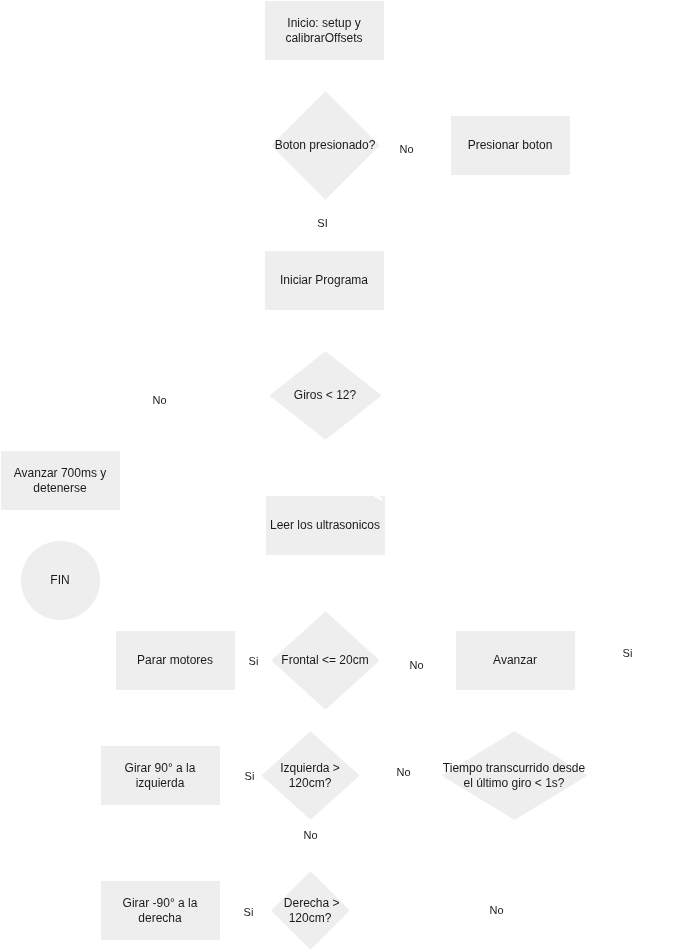

The diagram above was exported from draw.io. Its source (the exported page's mxGraphModel, read from the mxfile embedded in the PNG):
<mxGraphModel dx="813" dy="391" grid="1" gridSize="10" guides="1" tooltips="1" connect="1" arrows="1" fold="1" page="1" pageScale="1" pageWidth="827" pageHeight="1169" math="0" shadow="0">
  <root>
    <mxCell id="0" />
    <mxCell id="1" parent="0" />
    <mxCell id="Lz1ADNMyJikLhrslreKk-3" edge="1" parent="1" source="Lz1ADNMyJikLhrslreKk-1" style="edgeStyle=orthogonalEdgeStyle;rounded=0;orthogonalLoop=1;jettySize=auto;html=1;labelBackgroundColor=none;fontColor=default;strokeColor=#FFFFFF;" target="Lz1ADNMyJikLhrslreKk-2" value="">
      <mxGeometry relative="1" as="geometry" />
    </mxCell>
    <mxCell id="Lz1ADNMyJikLhrslreKk-1" parent="1" style="rounded=0;whiteSpace=wrap;html=1;labelBackgroundColor=none;fillColor=#EEEEEE;strokeColor=#FFFFFF;fontColor=#1A1A1A;" value="Inicio: setup y calibrarOffsets" vertex="1">
      <mxGeometry height="60" width="120" x="354" y="30" as="geometry" />
    </mxCell>
    <mxCell id="Lz1ADNMyJikLhrslreKk-6" edge="1" parent="1" source="Lz1ADNMyJikLhrslreKk-2" style="edgeStyle=orthogonalEdgeStyle;rounded=0;orthogonalLoop=1;jettySize=auto;html=1;entryX=0.5;entryY=0;entryDx=0;entryDy=0;labelBackgroundColor=none;fontColor=default;strokeColor=#FFFFFF;" target="Lz1ADNMyJikLhrslreKk-5">
      <mxGeometry relative="1" as="geometry" />
    </mxCell>
    <mxCell id="Lz1ADNMyJikLhrslreKk-7" connectable="0" parent="Lz1ADNMyJikLhrslreKk-6" style="edgeLabel;html=1;align=center;verticalAlign=middle;resizable=0;points=[];labelBackgroundColor=none;fontColor=#1A1A1A;" value="SI" vertex="1">
      <mxGeometry relative="1" x="-0.12" y="-4" as="geometry">
        <mxPoint as="offset" />
      </mxGeometry>
    </mxCell>
    <mxCell id="Lz1ADNMyJikLhrslreKk-8" edge="1" parent="1" source="Lz1ADNMyJikLhrslreKk-2" style="edgeStyle=orthogonalEdgeStyle;rounded=0;orthogonalLoop=1;jettySize=auto;html=1;labelBackgroundColor=none;fontColor=default;strokeColor=#FFFFFF;">
      <mxGeometry relative="1" as="geometry">
        <mxPoint x="540" y="175" as="targetPoint" />
      </mxGeometry>
    </mxCell>
    <mxCell id="Lz1ADNMyJikLhrslreKk-10" connectable="0" parent="Lz1ADNMyJikLhrslreKk-8" style="edgeLabel;html=1;align=center;verticalAlign=middle;resizable=0;points=[];labelBackgroundColor=none;fontColor=#1A1A1A;" value="No" vertex="1">
      <mxGeometry relative="1" x="-0.2857" y="-3" as="geometry">
        <mxPoint as="offset" />
      </mxGeometry>
    </mxCell>
    <mxCell id="Lz1ADNMyJikLhrslreKk-2" parent="1" style="rhombus;whiteSpace=wrap;html=1;labelBackgroundColor=none;fillColor=#EEEEEE;strokeColor=#FFFFFF;fontColor=#1A1A1A;" value="Boton presionado?" vertex="1">
      <mxGeometry height="110" width="110" x="360" y="120" as="geometry" />
    </mxCell>
    <mxCell id="Lz1ADNMyJikLhrslreKk-37" edge="1" parent="1" source="Lz1ADNMyJikLhrslreKk-5" style="edgeStyle=orthogonalEdgeStyle;rounded=0;orthogonalLoop=1;jettySize=auto;html=1;entryX=0.5;entryY=0;entryDx=0;entryDy=0;labelBackgroundColor=none;fontColor=default;strokeColor=#FFFFFF;" target="Lz1ADNMyJikLhrslreKk-12">
      <mxGeometry relative="1" as="geometry" />
    </mxCell>
    <mxCell id="Lz1ADNMyJikLhrslreKk-5" parent="1" style="rounded=0;whiteSpace=wrap;html=1;labelBackgroundColor=none;fillColor=#EEEEEE;strokeColor=#FFFFFF;fontColor=#1A1A1A;" value="Iniciar Programa" vertex="1">
      <mxGeometry height="60" width="120" x="354" y="280" as="geometry" />
    </mxCell>
    <mxCell id="Lz1ADNMyJikLhrslreKk-11" edge="1" parent="1" source="Lz1ADNMyJikLhrslreKk-9" style="edgeStyle=orthogonalEdgeStyle;rounded=0;orthogonalLoop=1;jettySize=auto;html=1;exitX=0.5;exitY=1;exitDx=0;exitDy=0;entryX=1;entryY=0.5;entryDx=0;entryDy=0;labelBackgroundColor=none;fontColor=default;strokeColor=#FFFFFF;" target="Lz1ADNMyJikLhrslreKk-5">
      <mxGeometry relative="1" as="geometry" />
    </mxCell>
    <mxCell id="Lz1ADNMyJikLhrslreKk-9" parent="1" style="rounded=0;whiteSpace=wrap;html=1;labelBackgroundColor=none;fillColor=#EEEEEE;strokeColor=#FFFFFF;fontColor=#1A1A1A;" value="Presionar boton" vertex="1">
      <mxGeometry height="60" width="120" x="540" y="145" as="geometry" />
    </mxCell>
    <mxCell id="Lz1ADNMyJikLhrslreKk-17" edge="1" parent="1" source="Lz1ADNMyJikLhrslreKk-12" style="edgeStyle=orthogonalEdgeStyle;rounded=0;orthogonalLoop=1;jettySize=auto;html=1;labelBackgroundColor=none;fontColor=default;strokeColor=#FFFFFF;" target="Lz1ADNMyJikLhrslreKk-16" value="">
      <mxGeometry relative="1" as="geometry" />
    </mxCell>
    <mxCell id="Lz1ADNMyJikLhrslreKk-30" connectable="0" parent="Lz1ADNMyJikLhrslreKk-17" style="edgeLabel;html=1;align=center;verticalAlign=middle;resizable=0;points=[];labelBackgroundColor=none;fontColor=#1A1A1A;" value="No" vertex="1">
      <mxGeometry relative="1" x="-0.1635" y="4" as="geometry">
        <mxPoint as="offset" />
      </mxGeometry>
    </mxCell>
    <mxCell id="Lz1ADNMyJikLhrslreKk-28" edge="1" parent="1" source="Lz1ADNMyJikLhrslreKk-12" style="edgeStyle=orthogonalEdgeStyle;rounded=0;orthogonalLoop=1;jettySize=auto;html=1;entryX=0.5;entryY=0;entryDx=0;entryDy=0;labelBackgroundColor=none;fontColor=default;strokeColor=#FFFFFF;" target="Lz1ADNMyJikLhrslreKk-22">
      <mxGeometry relative="1" as="geometry" />
    </mxCell>
    <mxCell id="Lz1ADNMyJikLhrslreKk-12" parent="1" style="rhombus;whiteSpace=wrap;html=1;labelBackgroundColor=none;fillColor=#EEEEEE;strokeColor=#FFFFFF;fontColor=#1A1A1A;" value="Giros &amp;lt; 12?" vertex="1">
      <mxGeometry height="90" width="114" x="358" y="380" as="geometry" />
    </mxCell>
    <mxCell id="Lz1ADNMyJikLhrslreKk-19" edge="1" parent="1" source="Lz1ADNMyJikLhrslreKk-16" style="edgeStyle=orthogonalEdgeStyle;rounded=0;orthogonalLoop=1;jettySize=auto;html=1;labelBackgroundColor=none;fontColor=default;strokeColor=#FFFFFF;" target="Lz1ADNMyJikLhrslreKk-18" value="">
      <mxGeometry relative="1" as="geometry" />
    </mxCell>
    <mxCell id="Lz1ADNMyJikLhrslreKk-16" parent="1" style="whiteSpace=wrap;html=1;labelBackgroundColor=none;fillColor=#EEEEEE;strokeColor=#FFFFFF;fontColor=#1A1A1A;" value="Avanzar 700ms y detenerse" vertex="1">
      <mxGeometry height="60" width="120" x="90" y="480" as="geometry" />
    </mxCell>
    <mxCell id="Lz1ADNMyJikLhrslreKk-18" parent="1" style="ellipse;whiteSpace=wrap;html=1;labelBackgroundColor=none;fillColor=#EEEEEE;strokeColor=#FFFFFF;fontColor=#1A1A1A;" value="FIN" vertex="1">
      <mxGeometry height="80" width="80" x="110" y="570" as="geometry" />
    </mxCell>
    <mxCell id="Lz1ADNMyJikLhrslreKk-24" edge="1" parent="1" source="Lz1ADNMyJikLhrslreKk-22" style="edgeStyle=orthogonalEdgeStyle;rounded=0;orthogonalLoop=1;jettySize=auto;html=1;labelBackgroundColor=none;fontColor=default;strokeColor=#FFFFFF;" target="Lz1ADNMyJikLhrslreKk-23" value="">
      <mxGeometry relative="1" as="geometry" />
    </mxCell>
    <mxCell id="Lz1ADNMyJikLhrslreKk-22" parent="1" style="rounded=0;whiteSpace=wrap;html=1;labelBackgroundColor=none;fillColor=#EEEEEE;strokeColor=#FFFFFF;fontColor=#1A1A1A;" value="Leer los ultrasonicos" vertex="1">
      <mxGeometry height="60" width="120" x="355" y="525" as="geometry" />
    </mxCell>
    <mxCell id="Lz1ADNMyJikLhrslreKk-27" edge="1" parent="1" source="Lz1ADNMyJikLhrslreKk-23" style="edgeStyle=orthogonalEdgeStyle;rounded=0;orthogonalLoop=1;jettySize=auto;html=1;labelBackgroundColor=none;fontColor=default;strokeColor=#FFFFFF;" target="Lz1ADNMyJikLhrslreKk-26" value="">
      <mxGeometry relative="1" as="geometry" />
    </mxCell>
    <mxCell id="Lz1ADNMyJikLhrslreKk-31" connectable="0" parent="Lz1ADNMyJikLhrslreKk-27" style="edgeLabel;html=1;align=center;verticalAlign=middle;resizable=0;points=[];labelBackgroundColor=none;fontColor=#1A1A1A;" value="Si" vertex="1">
      <mxGeometry relative="1" x="-0.2" as="geometry">
        <mxPoint as="offset" />
      </mxGeometry>
    </mxCell>
    <mxCell id="Lz1ADNMyJikLhrslreKk-40" edge="1" parent="1" source="Lz1ADNMyJikLhrslreKk-23" style="edgeStyle=orthogonalEdgeStyle;rounded=0;orthogonalLoop=1;jettySize=auto;html=1;labelBackgroundColor=none;fontColor=default;strokeColor=#FFFFFF;" target="Lz1ADNMyJikLhrslreKk-39" value="">
      <mxGeometry relative="1" as="geometry" />
    </mxCell>
    <mxCell id="Lz1ADNMyJikLhrslreKk-41" connectable="0" parent="Lz1ADNMyJikLhrslreKk-40" style="edgeLabel;html=1;align=center;verticalAlign=middle;resizable=0;points=[];labelBackgroundColor=none;fontColor=#1A1A1A;" value="No" vertex="1">
      <mxGeometry relative="1" x="-0.0667" y="-4" as="geometry">
        <mxPoint as="offset" />
      </mxGeometry>
    </mxCell>
    <mxCell id="Lz1ADNMyJikLhrslreKk-23" parent="1" style="rhombus;whiteSpace=wrap;html=1;rounded=0;labelBackgroundColor=none;fillColor=#EEEEEE;strokeColor=#FFFFFF;fontColor=#1A1A1A;" value="Frontal &amp;lt;= 20cm" vertex="1">
      <mxGeometry height="100" width="110" x="360" y="640" as="geometry" />
    </mxCell>
    <mxCell id="Lz1ADNMyJikLhrslreKk-36" edge="1" parent="1" source="Lz1ADNMyJikLhrslreKk-26" style="edgeStyle=orthogonalEdgeStyle;rounded=0;orthogonalLoop=1;jettySize=auto;html=1;entryX=0;entryY=0.25;entryDx=0;entryDy=0;labelBackgroundColor=none;fontColor=default;strokeColor=#FFFFFF;" target="Lz1ADNMyJikLhrslreKk-22">
      <mxGeometry relative="1" as="geometry">
        <Array as="points">
          <mxPoint x="265" y="540" />
        </Array>
      </mxGeometry>
    </mxCell>
    <mxCell id="Lz1ADNMyJikLhrslreKk-26" parent="1" style="whiteSpace=wrap;html=1;rounded=0;labelBackgroundColor=none;fillColor=#EEEEEE;strokeColor=#FFFFFF;fontColor=#1A1A1A;" value="Parar motores" vertex="1">
      <mxGeometry height="60" width="120" x="205" y="660" as="geometry" />
    </mxCell>
    <mxCell id="Lz1ADNMyJikLhrslreKk-43" edge="1" parent="1" source="Lz1ADNMyJikLhrslreKk-39" style="edgeStyle=orthogonalEdgeStyle;rounded=0;orthogonalLoop=1;jettySize=auto;html=1;labelBackgroundColor=none;fontColor=default;strokeColor=#FFFFFF;" target="Lz1ADNMyJikLhrslreKk-42" value="">
      <mxGeometry relative="1" as="geometry" />
    </mxCell>
    <mxCell id="Lz1ADNMyJikLhrslreKk-39" parent="1" style="whiteSpace=wrap;html=1;rounded=0;labelBackgroundColor=none;fillColor=#EEEEEE;strokeColor=#FFFFFF;fontColor=#1A1A1A;" value="Avanzar" vertex="1">
      <mxGeometry height="60" width="120" x="545" y="660" as="geometry" />
    </mxCell>
    <mxCell id="Lz1ADNMyJikLhrslreKk-44" edge="1" parent="1" source="Lz1ADNMyJikLhrslreKk-42" style="edgeStyle=orthogonalEdgeStyle;rounded=0;orthogonalLoop=1;jettySize=auto;html=1;entryX=1;entryY=0.5;entryDx=0;entryDy=0;labelBackgroundColor=none;fontColor=default;strokeColor=#FFFFFF;" target="Lz1ADNMyJikLhrslreKk-22">
      <mxGeometry relative="1" as="geometry">
        <Array as="points">
          <mxPoint x="720" y="805" />
          <mxPoint x="720" y="555" />
        </Array>
      </mxGeometry>
    </mxCell>
    <mxCell id="Lz1ADNMyJikLhrslreKk-46" connectable="0" parent="Lz1ADNMyJikLhrslreKk-44" style="edgeLabel;html=1;align=center;verticalAlign=middle;resizable=0;points=[];labelBackgroundColor=none;fontColor=#1A1A1A;" value="Si" vertex="1">
      <mxGeometry relative="1" x="-0.3895" y="4" as="geometry">
        <mxPoint as="offset" />
      </mxGeometry>
    </mxCell>
    <mxCell id="Lz1ADNMyJikLhrslreKk-49" edge="1" parent="1" source="Lz1ADNMyJikLhrslreKk-42" style="edgeStyle=orthogonalEdgeStyle;rounded=0;orthogonalLoop=1;jettySize=auto;html=1;labelBackgroundColor=none;fontColor=default;strokeColor=#FFFFFF;" target="Lz1ADNMyJikLhrslreKk-48" value="">
      <mxGeometry relative="1" as="geometry" />
    </mxCell>
    <mxCell id="Lz1ADNMyJikLhrslreKk-50" connectable="0" parent="Lz1ADNMyJikLhrslreKk-49" style="edgeLabel;html=1;align=center;verticalAlign=middle;resizable=0;points=[];labelBackgroundColor=none;fontColor=#1A1A1A;" value="No" vertex="1">
      <mxGeometry relative="1" x="-0.05" y="-4" as="geometry">
        <mxPoint as="offset" />
      </mxGeometry>
    </mxCell>
    <mxCell id="Lz1ADNMyJikLhrslreKk-42" parent="1" style="rhombus;whiteSpace=wrap;html=1;rounded=0;labelBackgroundColor=none;fillColor=#EEEEEE;strokeColor=#FFFFFF;fontColor=#1A1A1A;" value="&lt;span data-path-to-node=&quot;7,4,0&quot; data-index-in-node=&quot;0&quot;&gt;Tiempo transcurrido desde el último giro &amp;lt; 1s?&lt;/span&gt; " vertex="1">
      <mxGeometry height="90" width="148.13" x="530" y="760" as="geometry" />
    </mxCell>
    <mxCell id="Lz1ADNMyJikLhrslreKk-52" edge="1" parent="1" source="Lz1ADNMyJikLhrslreKk-48" style="edgeStyle=orthogonalEdgeStyle;rounded=0;orthogonalLoop=1;jettySize=auto;html=1;labelBackgroundColor=none;fontColor=default;strokeColor=#FFFFFF;" target="Lz1ADNMyJikLhrslreKk-51" value="">
      <mxGeometry relative="1" as="geometry" />
    </mxCell>
    <mxCell id="Lz1ADNMyJikLhrslreKk-53" connectable="0" parent="Lz1ADNMyJikLhrslreKk-52" style="edgeLabel;html=1;align=center;verticalAlign=middle;resizable=0;points=[];labelBackgroundColor=none;fontColor=#1A1A1A;" value="Si" vertex="1">
      <mxGeometry relative="1" x="-0.4" y="1" as="geometry">
        <mxPoint y="-1" as="offset" />
      </mxGeometry>
    </mxCell>
    <mxCell id="l_ICsq-1JguVurqyx9QW-3" edge="1" parent="1" source="Lz1ADNMyJikLhrslreKk-48" style="edgeStyle=orthogonalEdgeStyle;rounded=0;orthogonalLoop=1;jettySize=auto;html=1;labelBackgroundColor=none;fontColor=default;strokeColor=#FFFFFF;" target="l_ICsq-1JguVurqyx9QW-2" value="">
      <mxGeometry relative="1" as="geometry" />
    </mxCell>
    <mxCell id="l_ICsq-1JguVurqyx9QW-4" connectable="0" parent="l_ICsq-1JguVurqyx9QW-3" style="edgeLabel;html=1;align=center;verticalAlign=middle;resizable=0;points=[];labelBackgroundColor=none;fontColor=#1A1A1A;" value="No" vertex="1">
      <mxGeometry relative="1" x="-0.4305" y="-1" as="geometry">
        <mxPoint as="offset" />
      </mxGeometry>
    </mxCell>
    <mxCell id="Lz1ADNMyJikLhrslreKk-48" parent="1" style="rhombus;whiteSpace=wrap;html=1;rounded=0;labelBackgroundColor=none;fillColor=#EEEEEE;strokeColor=#FFFFFF;fontColor=#1A1A1A;" value="Izquierda &amp;gt; 120cm?" vertex="1">
      <mxGeometry height="90" width="100" x="350" y="760" as="geometry" />
    </mxCell>
    <mxCell id="Lz1ADNMyJikLhrslreKk-51" parent="1" style="whiteSpace=wrap;html=1;rounded=0;labelBackgroundColor=none;fillColor=#EEEEEE;strokeColor=#FFFFFF;fontColor=#1A1A1A;" value="Girar 90° a la izquierda" vertex="1">
      <mxGeometry height="60" width="120" x="190" y="775" as="geometry" />
    </mxCell>
    <mxCell id="l_ICsq-1JguVurqyx9QW-6" edge="1" parent="1" source="l_ICsq-1JguVurqyx9QW-2" style="edgeStyle=orthogonalEdgeStyle;rounded=0;orthogonalLoop=1;jettySize=auto;html=1;labelBackgroundColor=none;fontColor=default;strokeColor=#FFFFFF;" target="l_ICsq-1JguVurqyx9QW-7" value="">
      <mxGeometry relative="1" as="geometry">
        <mxPoint x="300" y="940" as="targetPoint" />
      </mxGeometry>
    </mxCell>
    <mxCell id="l_ICsq-1JguVurqyx9QW-8" connectable="0" parent="l_ICsq-1JguVurqyx9QW-6" style="edgeLabel;html=1;align=center;verticalAlign=middle;resizable=0;points=[];labelBackgroundColor=none;fontColor=#1A1A1A;" value="Si" vertex="1">
      <mxGeometry relative="1" x="-0.099" y="1" as="geometry">
        <mxPoint as="offset" />
      </mxGeometry>
    </mxCell>
    <mxCell id="l_ICsq-1JguVurqyx9QW-2" parent="1" style="rhombus;whiteSpace=wrap;html=1;rounded=0;labelBackgroundColor=none;fillColor=#EEEEEE;strokeColor=#FFFFFF;fontColor=#1A1A1A;" value="&amp;nbsp;Derecha &amp;gt; 120cm?" vertex="1">
      <mxGeometry height="80" width="80" x="360" y="900" as="geometry" />
    </mxCell>
    <mxCell id="l_ICsq-1JguVurqyx9QW-7" parent="1" style="whiteSpace=wrap;html=1;rounded=0;labelBackgroundColor=none;fillColor=#EEEEEE;strokeColor=#FFFFFF;fontColor=#1A1A1A;" value="Girar -90° a la derecha" vertex="1">
      <mxGeometry height="60" width="120" x="190" y="910" as="geometry" />
    </mxCell>
    <mxCell id="l_ICsq-1JguVurqyx9QW-9" edge="1" parent="1" source="l_ICsq-1JguVurqyx9QW-2" style="edgeStyle=orthogonalEdgeStyle;rounded=0;orthogonalLoop=1;jettySize=auto;html=1;entryX=0.902;entryY=0.019;entryDx=0;entryDy=0;entryPerimeter=0;labelBackgroundColor=none;fontColor=default;strokeColor=#FFFFFF;" target="Lz1ADNMyJikLhrslreKk-22">
      <mxGeometry relative="1" as="geometry">
        <Array as="points">
          <mxPoint x="760" y="940" />
          <mxPoint x="760" y="490" />
          <mxPoint x="468" y="490" />
          <mxPoint x="468" y="526" />
        </Array>
      </mxGeometry>
    </mxCell>
    <mxCell id="l_ICsq-1JguVurqyx9QW-10" connectable="0" parent="l_ICsq-1JguVurqyx9QW-9" style="edgeLabel;html=1;align=center;verticalAlign=middle;resizable=0;points=[];labelBackgroundColor=none;fontColor=#1A1A1A;" value="No" vertex="1">
      <mxGeometry relative="1" x="-0.7368" y="1" as="geometry">
        <mxPoint as="offset" />
      </mxGeometry>
    </mxCell>
  </root>
</mxGraphModel>